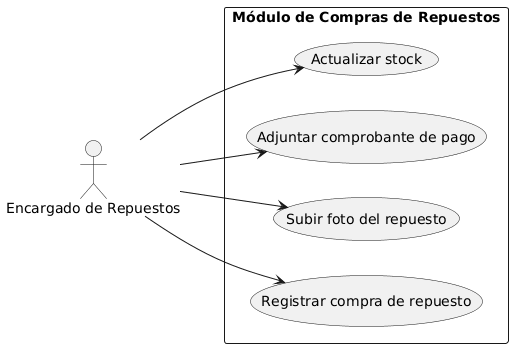

The diagram above was rendered by PlantUML. Its source (embedded in the PNG):
@startuml
left to right direction

actor "Encargado de Repuestos" as Repuestos

rectangle "Módulo de Compras de Repuestos" {

  Repuestos --> (Registrar compra de repuesto)
  Repuestos --> (Subir foto del repuesto)
  Repuestos --> (Adjuntar comprobante de pago)
  Repuestos --> (Actualizar stock)

}
@enduml